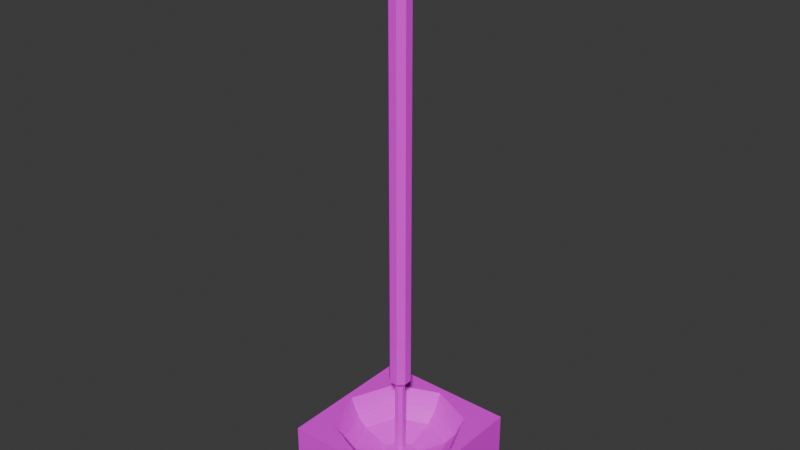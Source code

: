 # Source: incense_holder_square.blend  (saved by Blender 5.2.45; exported with 4.5.12 LTS)
import bpy
from mathutils import Matrix  # noqa: F401  (used for matrix-valued properties, if any)

bpy.ops.wm.read_factory_settings(use_empty=True)
scene = bpy.context.scene
scene.name = 'Scene'

# ---- collections
col_collection = bpy.data.collections.new('Collection'); scene.collection.children.link(col_collection)

# ---- images (referenced by path relative to the original .blend; pixels are not part of the script)
import os
ASSET_DIR = os.environ.get("B2B_ASSET_DIR", "")  # directory of the original .blend (textures are referenced by path, not embedded)
HERE = os.path.dirname(os.path.abspath(__file__))  # packed textures are extracted next to this script under _unpacked/

def load_image(name, relpath, width, height, colorspace="sRGB"):
    """Load a texture the original file referenced (path relative to the .blend, or extracted next to this script)."""
    p = next((c for c in (os.path.join(HERE, relpath), os.path.join(ASSET_DIR, relpath)) if relpath and os.path.exists(c)), "")
    if p:
        img = bpy.data.images.load(p, check_existing=True)
        img.name = name
    else:  # same state as the original file: an image datablock whose file is absent (Cycles renders it pink)
        img = bpy.data.images.new(name, width, height)
        img.source = "FILE"
        img.filepath = "//" + (relpath or name)
    img.colorspace_settings.name = colorspace
    return img
img_incense_base_png = load_image('incense_base.png', 'incense_base.png', 1024, 1024, 'sRGB')
img_incense_stick_png = load_image('incense_stick.png', 'incense_stick.png', 1024, 1024, 'sRGB')

# ---- materials (node trees are filled in below, after node groups)
mat_polishedstone = bpy.data.materials.new('PolishedStone')
mat_incensestick = bpy.data.materials.new('IncenseStick')

# ---- material node trees
mat_polishedstone.use_nodes = True; mat_polishedstone.node_tree.nodes.clear()
_N = mat_polishedstone.node_tree.nodes; _L = mat_polishedstone.node_tree.links
n0 = _N.new('ShaderNodeBsdfPrincipled'); n0.name = 'Principled BSDF'; n0.location = (-200, 100)
n0.inputs[10].default_value = 0.005
n1 = _N.new('ShaderNodeOutputMaterial'); n1.name = 'Material Output'; n1.location = (200, 100)
n2 = _N.new('ShaderNodeTexImage'); n2.name = 'Image Texture'; n2.location = (-490, 71)
n2.image = img_incense_base_png
n2.interpolation = 'Closest'
_L.new(n0.outputs[0], n1.inputs[0])
_L.new(n2.outputs[0], n0.inputs[0])
n1.is_active_output = True
mat_incensestick.use_nodes = True; mat_incensestick.node_tree.nodes.clear()
_N = mat_incensestick.node_tree.nodes; _L = mat_incensestick.node_tree.links
n0 = _N.new('ShaderNodeBsdfPrincipled'); n0.name = 'Principled BSDF'; n0.location = (-200, 100)
n0.inputs[10].default_value = 0.005
n1 = _N.new('ShaderNodeOutputMaterial'); n1.name = 'Material Output'; n1.location = (200, 100)
n2 = _N.new('ShaderNodeTexImage'); n2.name = 'Image Texture'; n2.location = (-490, 71)
n2.image = img_incense_stick_png
n2.interpolation = 'Closest'
_L.new(n0.outputs[0], n1.inputs[0])
_L.new(n2.outputs[0], n0.inputs[0])
n1.is_active_output = True

# ---- world
world_world = bpy.data.worlds.new('World'); scene.world = world_world
world_world.use_nodes = True; world_world.node_tree.nodes.clear()
_N = world_world.node_tree.nodes; _L = world_world.node_tree.links
n0 = _N.new('ShaderNodeOutputWorld'); n0.name = 'World Output'; n0.location = (200, 100)
n1 = _N.new('ShaderNodeBackground'); n1.name = 'Background'; n1.location = (-200, 100)
n1.inputs[0].default_value = (0.05088, 0.05088, 0.05088, 1.0)
_L.new(n1.outputs[0], n0.inputs[0])
n0.is_active_output = True
world_world.color = (0.05088, 0.05088, 0.05088)
world_world.sun_shadow_jitter_overblur = 0.0

# ---- meshes
me_cube = bpy.data.meshes.new('Cube')
me_cube.from_pydata([(-1.0, -1.0, 0.0), (-1.0, -1.0, 1.0), (-1.0, 1.0, 0.0), (-1.0, 1.0, 1.0), (1.0, -1.0, 0.0), (1.0, -1.0, 1.0), (1.0, 1.0, 0.0), (1.0, 1.0, 1.0), (-0.9, -2.98e-08, 1.0), (-0.7794, 8.196e-08, 0.7361), (-0.06536, 9.313e-09, 0.4639), (-0.04622, -0.04622, 0.4639), (-0.5511, -0.5511, 0.7361), (-0.6364, -0.6364, 1.0), (2.98e-08, -0.9, 1.0), (1.49e-08, -0.7794, 0.7361), (7.916e-09, -0.06536, 0.4639), (0.04622, -0.04622, 0.4639), (0.6364, -0.6364, 1.0), (-0.6364, 0.6364, 1.0), (-0.5511, 0.5511, 0.7361), (-0.04622, 0.04622, 0.4639), (0.0, 0.9, 1.0), (4.47e-08, 0.7794, 0.7361), (-2.328e-08, 0.06536, 0.4639), (0.6364, 0.6364, 1.0), (0.5511, 0.5511, 0.7361), (0.04622, 0.04622, 0.4639), (0.9, 0.0, 1.0), (0.7794, -1.49e-08, 0.7361), (0.06536, 1.024e-08, 0.4639), (0.5511, -0.5511, 0.7361), (-1.863e-09, -0.2604, 0.4639), (-0.1841, -0.1841, 0.4639), (0.1841, -0.1841, 0.4639), (-0.2604, 2.235e-08, 0.4639), (-0.1841, 0.1841, 0.4639), (-1.304e-08, 0.2604, 0.4639), (0.1841, 0.1841, 0.4639), (0.2604, 1.863e-09, 0.4639), (0.06039, -0.02501, 0.1274), (0.06039, 0.02501, 0.1274), (0.02501, 0.06039, 0.1274), (-0.02501, 0.06039, 0.1274), (0.02501, -0.06039, 0.1274), (-0.02501, -0.06039, 0.1274), (-0.06039, -0.02501, 0.1274), (-0.06039, 0.02501, 0.1274), (-0.451, -0.451, 0.6), (3.725e-09, -0.6378, 0.6), (-0.6378, -7.451e-09, 0.6), (-0.451, 0.451, 0.6), (-3.725e-09, 0.6378, 0.6), (0.451, 0.451, 0.6), (0.6378, 3.725e-08, 0.6), (0.451, -0.451, 0.6), (1.0, 0.0, 1.0), (-1.0, 0.0, 1.0), (0.0, 1.0, 1.0), (0.0, -1.0, 1.0)], [], [(0, 1, 57, 3, 2), (2, 3, 58, 7, 6), (6, 7, 56, 5, 4), (4, 5, 59, 1, 0), (2, 6, 4, 0), (50, 9, 20, 51), (49, 15, 12, 48), (12, 13, 8, 9), (15, 14, 13, 12), (31, 18, 14, 15), (48, 12, 9, 50), (55, 31, 15, 49), (9, 8, 19, 20), (20, 19, 22, 23), (51, 20, 23, 52), (52, 23, 26, 53), (23, 22, 25, 26), (24, 27, 46, 45), (26, 25, 28, 29), (53, 26, 29, 54), (29, 28, 18, 31), (54, 29, 31, 55), (11, 16, 32, 33), (16, 17, 34, 32), (10, 11, 33, 35), (21, 10, 35, 36), (24, 21, 36, 37), (27, 24, 37, 38), (30, 27, 38, 39), (17, 30, 39, 34), (41, 40, 44, 45, 46, 47, 43, 42), (10, 21, 44, 40), (17, 16, 42, 43), (27, 30, 47, 46), (21, 24, 45, 44), (11, 10, 40, 41), (16, 11, 41, 42), (30, 17, 43, 47), (39, 54, 55, 34), (38, 53, 54, 39), (37, 52, 53, 38), (36, 51, 52, 37), (34, 55, 49, 32), (33, 48, 50, 35), (32, 49, 48, 33), (35, 50, 51, 36), (19, 22, 58, 3), (22, 25, 7, 58), (25, 28, 56, 7), (28, 18, 5, 56), (18, 14, 59, 5), (14, 13, 1, 59), (13, 8, 57, 1), (8, 19, 3, 57)])
_uv = me_cube.uv_layers.new(name='UVMap')
_uv.uv.foreach_set('vector', [-3.364, 1.083, -3.364, -0.5496, -2.548, -0.5496, -1.731, -0.5496, -1.731, 1.083, -1.731, 1.083, -1.731, -0.5496, -0.9148, -0.5496, -0.09841, -0.5496, -0.09841, 1.083, -0.09841, 1.083, -0.09841, -0.5496, 0.718, -0.5496, 1.534, -0.5496, 1.534, 1.083, 1.534, 1.083, 1.534, -0.5496, 2.351, -0.5496, 3.167, -0.5496, 3.167, 1.083, -0.09841, 2.716, -0.09841, 1.083, 1.534, 1.083, 1.534, 2.716, -1.544, 1.083, -1.187, 1.083, -1.187, 1.9, -1.544, 1.9, -1.544, -0.5496, -1.187, -0.5496, -1.187, 0.2668, -1.544, 0.2668, -1.187, 0.2668, -0.09841, 0.2668, -0.09841, 1.083, -1.187, 1.083, -1.187, -0.5496, -0.09841, -0.5496, -0.09841, 0.2668, -1.187, 0.2668, -1.187, -1.366, -0.09841, -1.366, -0.09841, -0.5496, -1.187, -0.5496, -1.544, 0.2668, -1.187, 0.2668, -1.187, 1.083, -1.544, 1.083, -1.544, -1.366, -1.187, -1.366, -1.187, -0.5496, -1.544, -0.5496, -1.187, 1.083, -0.09841, 1.083, -0.09841, 1.9, -1.187, 1.9, -1.187, 1.9, -0.09841, 1.9, -0.09841, 2.716, -1.187, 2.716, -1.544, 1.9, -1.187, 1.9, -1.187, 2.716, -1.544, 2.716, -1.544, 2.716, -1.187, 2.716, -1.187, 3.532, -1.544, 3.55, -1.187, 2.716, -0.09841, 2.716, -0.09841, 3.532, -1.187, 3.532, -4.598, 0.9745, -4.598, 0.7392, -2.275, 0.8967, -2.275, 1.132, -1.187, -2.999, -0.09841, -2.999, -0.09841, -2.182, -1.187, -2.182, -1.544, -3.016, -1.187, -2.999, -1.187, -2.182, -1.544, -2.182, -1.187, -2.182, -0.09841, -2.182, -0.09841, -1.366, -1.187, -1.366, -1.544, -2.182, -1.187, -2.182, -1.187, -1.366, -1.544, -1.366, -4.598, 0.3738, -4.598, 0.1339, -1.98, -0.589, -1.98, 0.2274, -4.598, 0.1339, -4.598, 0.06042, -1.98, -1.405, -1.98, -0.589, -4.598, 0.6611, -4.598, 0.3738, -1.98, 0.2274, -1.98, 1.044, -4.598, 0.901, -4.598, 0.6611, -1.98, 1.044, -1.98, 1.86, -4.598, 0.9745, -4.598, 0.901, -1.98, 1.86, -1.98, 2.677, -4.598, 0.7392, -4.598, 0.9745, -1.98, 2.677, -1.98, 3.493, -4.598, 0.2957, -4.598, 0.7392, -1.98, 3.493, -1.98, -2.222, -4.598, 0.06042, -4.598, 0.2957, -1.98, -2.222, -1.98, -1.405, -2.275, 0.5313, -2.275, 0.8186, -2.275, 1.059, -2.275, 1.132, -2.275, 0.8967, -2.275, 0.4532, -2.275, 0.2179, -2.275, 0.2914, -4.598, 0.6611, -4.598, 0.901, -2.275, 1.059, -2.275, 0.8186, -4.598, 0.06042, -4.598, 0.1339, -2.275, 0.2914, -2.275, 0.2179, -4.598, 0.7392, -4.598, 0.2957, -2.275, 0.4532, -2.275, 0.8967, -4.598, 0.901, -4.598, 0.9745, -2.275, 1.132, -2.275, 1.059, -4.598, 0.3738, -4.598, 0.6611, -2.275, 0.8186, -2.275, 0.5313, -4.598, 0.1339, -4.598, 0.3738, -2.275, 0.5313, -2.275, 0.2914, -4.598, 0.2957, -4.598, 0.06042, -2.275, 0.2179, -2.275, 0.4532, -1.98, -2.222, -1.544, -2.182, -1.544, -1.366, -1.98, -1.405, -1.98, -3.038, -1.544, -3.016, -1.544, -2.182, -1.98, -2.222, -1.98, 2.677, -1.544, 2.716, -1.544, 3.55, -1.98, 3.493, -1.98, 1.86, -1.544, 1.9, -1.544, 2.716, -1.98, 2.677, -1.98, -1.405, -1.544, -1.366, -1.544, -0.5496, -1.98, -0.589, -1.98, 0.2274, -1.544, 0.2668, -1.544, 1.083, -1.98, 1.044, -1.98, -0.589, -1.544, -0.5496, -1.544, 0.2668, -1.98, 0.2274, -1.98, 1.044, -1.544, 1.083, -1.544, 1.9, -1.98, 1.86, -0.09841, 1.9, -0.09841, 2.716, -0.9148, -0.5496, -1.731, -0.5496, -0.09841, 2.716, -0.09841, 3.532, -0.09841, -0.5496, -0.9148, -0.5496, -0.09841, -2.999, -0.09841, -2.182, 0.718, -0.5496, -0.09841, -0.5496, -0.09841, -2.182, -0.09841, -1.366, 1.534, -0.5496, 0.718, -0.5496, -0.09841, -1.366, -0.09841, -0.5496, 2.351, -0.5496, 1.534, -0.5496, -0.09841, -0.5496, -0.09841, 0.2668, 3.167, -0.5496, 2.351, -0.5496, -0.09841, 0.2668, -0.09841, 1.083, -2.548, -0.5496, -3.364, -0.5496, -0.09841, 1.083, -0.09841, 1.9, -1.731, -0.5496, -2.548, -0.5496])
me_cube.materials.append(mat_polishedstone)
me_cube.update()
me_cube_002 = bpy.data.meshes.new('Cube.002')
me_cube_002.from_pydata([(0.03252, -0.01347, 0.1612), (0.03252, 0.01347, 0.1612), (0.01347, 0.03252, 0.1612), (-0.01347, 0.03252, 0.1612), (0.01347, -0.03252, 0.1612), (-0.01347, -0.03252, 0.1612), (-0.03252, -0.01347, 0.1612), (-0.03252, 0.01347, 0.1612), (0.03252, -0.01347, 2.191), (0.03252, 0.01347, 2.191), (0.01347, 0.03252, 2.191), (-0.01347, 0.03252, 2.191), (0.01347, -0.03252, 2.191), (-0.01347, -0.03252, 2.191), (-0.03252, -0.01347, 2.191), (-0.03252, 0.01347, 2.191), (0.07027, -0.02911, 2.312), (0.07027, 0.02911, 2.312), (0.02911, 0.07027, 2.312), (-0.02911, 0.07027, 2.312), (0.02911, -0.07027, 2.312), (-0.02911, -0.07027, 2.312), (-0.07027, -0.02911, 2.312), (-0.07027, 0.02911, 2.312), (0.04554, -0.01886, 10.88), (0.04554, 0.01886, 10.88), (0.01886, 0.04554, 10.88), (-0.01886, 0.04554, 10.88), (0.01886, -0.04554, 10.88), (-0.01886, -0.04554, 10.88), (-0.04554, -0.01886, 10.88), (-0.04554, 0.01886, 10.88), (0.02911, 0.07027, 10.77), (0.07027, 0.02911, 10.77), (-0.02911, 0.07027, 10.77), (0.07027, -0.02911, 10.77), (0.02911, -0.07027, 10.77), (-0.02911, -0.07027, 10.77), (-0.07027, -0.02911, 10.77), (-0.07027, 0.02911, 10.77)], [], [(6, 5, 13, 14), (0, 4, 12, 8), (3, 2, 10, 11), (6, 7, 15, 14), (5, 4, 12, 13), (1, 0, 8, 9), (2, 1, 9, 10), (7, 3, 11, 15), (14, 15, 23, 22), (13, 12, 20, 21), (9, 8, 16, 17), (10, 9, 17, 18), (15, 11, 19, 23), (14, 13, 21, 22), (8, 12, 20, 16), (11, 10, 18, 19), (16, 20, 36, 35), (19, 18, 32, 34), (22, 23, 39, 38), (21, 20, 36, 37), (17, 16, 35, 33), (18, 17, 33, 32), (23, 19, 34, 39), (22, 21, 37, 38), (25, 24, 28, 29, 30, 31, 27, 26), (25, 26, 32, 33), (26, 27, 34, 32), (24, 25, 33, 35), (28, 24, 35, 36), (29, 28, 36, 37), (30, 29, 37, 38), (31, 30, 38, 39), (27, 31, 39, 34)])
_uv = me_cube_002.uv_layers.new(name='UVMap')
_uv.uv.foreach_set('vector', [0.6356, 0.07951, 0.6361, 0.07951, 0.6361, 0.9845, 0.6356, 0.9845, 0.6646, 0.07951, 0.6367, 0.07951, 0.6367, 0.9845, 0.6646, 0.9845, 0.5798, 0.07951, 0.552, 0.07951, 0.552, 0.9845, 0.5798, 0.9845, 0.6356, 0.07951, 0.6077, 0.07951, 0.6077, 0.9845, 0.6356, 0.9845, 0.6361, 0.07951, 0.6367, 0.07951, 0.6367, 0.9845, 0.6361, 0.9845, 0.6924, 0.07951, 0.6646, 0.07951, 0.6646, 0.9845, 0.6924, 0.9845, 0.7203, 0.07951, 0.6924, 0.07951, 0.6924, 0.9845, 0.7203, 0.9845, 0.6077, 0.07951, 0.5798, 0.07951, 0.5798, 0.9845, 0.6077, 0.9845, 0.1063, -10.21, 0.1474, -10.2, 0.1408, -9.948, 0.09167, -9.948, 0.4064, -10.22, 0.3712, -10.09, 0.3866, -9.948, 0.4358, -9.948, 0.2852, -10.1, 0.3292, -10.15, 0.3375, -9.948, 0.2883, -9.948, 0.2386, -10.17, 0.2852, -10.1, 0.2883, -9.948, 0.2392, -9.948, 0.1474, -10.2, 0.1919, -10.2, 0.19, -9.948, 0.1408, -9.948, 0.1063, -10.21, 0.07082, -10.27, 0.04251, -9.948, 0.09167, -9.948, 0.3292, -10.15, 0.3712, -10.09, 0.3866, -9.948, 0.3375, -9.948, 0.1919, -10.2, 0.2386, -10.17, 0.2392, -9.948, 0.19, -9.948, 0.3375, -9.948, 0.3866, -9.948, 0.3794, 0.9079, 0.3313, 0.9079, 0.19, -9.948, 0.2392, -9.948, 0.235, 0.9079, 0.1869, 0.9079, 0.09167, -9.948, 0.1408, -9.948, 0.1388, 0.9079, 0.09064, 0.9079, 0.4358, -9.948, 0.3866, -9.948, 0.3794, 0.9079, 0.4358, 0.9026, 0.2883, -9.948, 0.3375, -9.948, 0.3313, 0.9079, 0.2831, 0.9079, 0.2392, -9.948, 0.2883, -9.948, 0.2831, 0.9079, 0.235, 0.9079, 0.1408, -9.948, 0.19, -9.948, 0.1869, 0.9079, 0.1388, 0.9079, 0.09167, -9.948, 0.04251, -9.948, 0.04251, 0.9079, 0.09064, 0.9079, 0.2393, 1.182, 0.2393, 1.169, 0.2393, 1.156, 0.2395, 1.156, 0.2397, 1.156, 0.2397, 1.169, 0.2397, 1.182, 0.2393, 1.195, 0.2393, 1.182, 0.2393, 1.195, 0.235, 0.9079, 0.2831, 0.9079, 0.2393, 1.195, 0.2397, 1.182, 0.1869, 0.9079, 0.235, 0.9079, 0.2393, 1.169, 0.2393, 1.182, 0.2831, 0.9079, 0.3313, 0.9079, 0.4046, 0.9079, 0.2393, 1.169, 0.3313, 0.9079, 0.3794, 0.9079, 0.4358, 0.9079, 0.4046, 0.9079, 0.3794, 0.9079, 0.4358, 0.9026, 0.2397, 1.156, 0.08459, 1.154, 0.04251, 0.9079, 0.09064, 0.9079, 0.2397, 1.169, 0.2397, 1.156, 0.09064, 0.9079, 0.1388, 0.9079, 0.2397, 1.182, 0.2397, 1.169, 0.1388, 0.9079, 0.1869, 0.9079])
me_cube_002.materials.append(mat_incensestick)
me_cube_002.update()

# ---- objects
ob_holder = bpy.data.objects.new('Holder', me_cube)
ob_stick = bpy.data.objects.new('Stick', me_cube_002)

# ---- transforms, parenting, visibility, modifiers, constraints
ob_holder.location = (0.0, 0.0, 0.0)
ob_stick.location = (0.0, 0.0, 0.0)
ob_stick.scale = (1.989, 1.989, 0.7498)

# ---- collection membership
col_collection.objects.link(ob_holder)
col_collection.objects.link(ob_stick)

# ---- scene / render settings (as saved in the file)
scene.frame_start = 1; scene.frame_end = 250; scene.frame_set(20)
scene.render.engine = 'BLENDER_EEVEE_NEXT'
scene.render.bake_bias = 0.0
scene.render.bake_samples = 0
scene.render.compositor_device = 'GPU'
scene.eevee.use_volume_custom_range = False
scene.eevee.fast_gi_thickness_near = 0.1
scene.eevee.fast_gi_thickness_far = 0.0
scene.eevee.ray_tracing_options.screen_trace_thickness = 0.1
bpy.context.view_layer.update()

# ---- added for rendering (the .blend has no active camera and no usable light): camera, sun
cam_auto = bpy.data.cameras.new('AutoCamera')
cam_auto.lens = 50.0
cam_auto.sensor_width = 36.0
cam_auto.clip_end = 1000.0
ob_auto_camera = bpy.data.objects.new('AutoCamera', cam_auto)
scene.collection.objects.link(ob_auto_camera)
ob_auto_camera.location = (7.99116, -9.58939, 10.4733)
ob_auto_camera.rotation_euler = (1.09748, -7.21219e-08, 0.694738)
scene.camera = ob_auto_camera
light_auto_sun = bpy.data.lights.new('AutoSun', 'SUN')
light_auto_sun.energy = 3.0
light_auto_sun.angle = 0.0523599
ob_auto_sun = bpy.data.objects.new('AutoSun', light_auto_sun)
scene.collection.objects.link(ob_auto_sun)
ob_auto_sun.rotation_euler = (0.872665, 0.174533, 0.523599)
bpy.context.view_layer.update()
